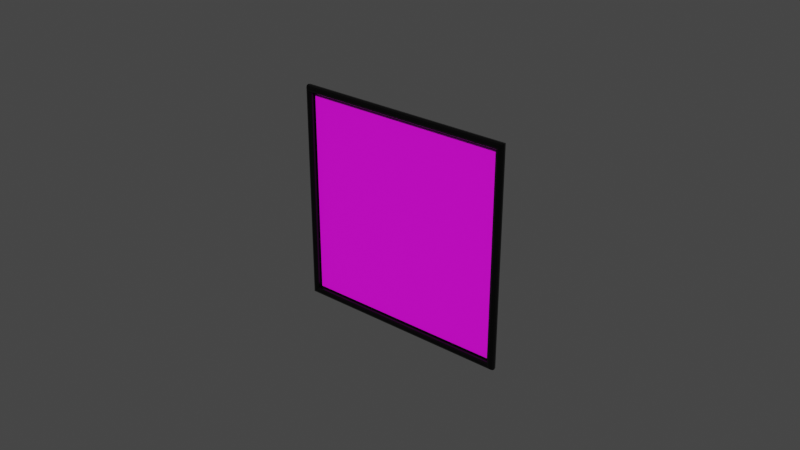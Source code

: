# Source: Photo_Frame.blend  (saved by Blender 2.80.75; exported with 4.5.12 LTS)
import bpy
from mathutils import Matrix  # noqa: F401  (used for matrix-valued properties, if any)

bpy.ops.wm.read_factory_settings(use_empty=True)
scene = bpy.context.scene
scene.name = 'Scene'

# ---- collections
col_collection = bpy.data.collections.new('Collection'); scene.collection.children.link(col_collection)

# ---- images (referenced by path relative to the original .blend; pixels are not part of the script)
import os
ASSET_DIR = os.environ.get("B2B_ASSET_DIR", "")  # directory of the original .blend (textures are referenced by path, not embedded)
HERE = os.path.dirname(os.path.abspath(__file__))  # packed textures are extracted next to this script under _unpacked/

def load_image(name, relpath, width, height, colorspace="sRGB"):
    """Load a texture the original file referenced (path relative to the .blend, or extracted next to this script)."""
    p = next((c for c in (os.path.join(HERE, relpath), os.path.join(ASSET_DIR, relpath)) if relpath and os.path.exists(c)), "")
    if p:
        img = bpy.data.images.load(p, check_existing=True)
        img.name = name
    else:  # same state as the original file: an image datablock whose file is absent (Cycles renders it pink)
        img = bpy.data.images.new(name, width, height)
        img.source = "FILE"
        img.filepath = "//" + (relpath or name)
    img.colorspace_settings.name = colorspace
    return img
img_pjm_1080_01_jpg = load_image('PJM_1080_01.jpg', 'PJM_1080_01.jpg', 1024, 1024, 'sRGB')

# ---- materials (node trees are filled in below, after node groups)
mat_material_004 = bpy.data.materials.new('Material.004')
mat_material_004.use_transparent_shadow = False
mat_material_003 = bpy.data.materials.new('Material.003')
mat_material_003.use_transparent_shadow = False
mat_material_003.use_raytrace_refraction = True
mat_material_003.use_screen_refraction = True
mat_material_003.thickness_mode = 'SLAB'

# ---- material node trees
mat_material_004.use_nodes = True; mat_material_004.node_tree.nodes.clear()
_N = mat_material_004.node_tree.nodes; _L = mat_material_004.node_tree.links
n0 = _N.new('ShaderNodeOutputMaterial'); n0.name = 'Material Output'; n0.location = (300, 300)
n1 = _N.new('ShaderNodeBsdfPrincipled'); n1.name = 'Principled BSDF'; n1.location = (10, 300)
n1.distribution = 'GGX'
n1.subsurface_method = 'BURLEY'
n1.inputs[0].default_value = (0.0, 0.0, 0.0, 1.0)
n1.inputs[1].default_value = 0.257
n1.inputs[2].default_value = 0.3
n1.inputs[3].default_value = 1.45
n1.inputs[27].default_value = (0.0, 0.0, 0.0, 1.0)
n1.inputs[28].default_value = 1.0
_L.new(n1.outputs[0], n0.inputs[0])
n0.is_active_output = True
mat_material_003.use_nodes = True; mat_material_003.node_tree.nodes.clear()
_N = mat_material_003.node_tree.nodes; _L = mat_material_003.node_tree.links
n0 = _N.new('ShaderNodeOutputMaterial'); n0.name = 'Material Output'; n0.location = (300, 300)
n1 = _N.new('ShaderNodeBsdfPrincipled'); n1.name = 'Principled BSDF'; n1.location = (10, 300)
n1.distribution = 'GGX'
n1.subsurface_method = 'BURLEY'
n1.inputs[3].default_value = 1.45
n1.inputs[27].default_value = (0.0, 0.0, 0.0, 1.0)
n1.inputs[28].default_value = 1.0
n2 = _N.new('ShaderNodeTexImage'); n2.name = 'Image Texture'; n2.location = (-280, 280)
n2.image = img_pjm_1080_01_jpg
_L.new(n1.outputs[0], n0.inputs[0])
_L.new(n2.outputs[0], n1.inputs[0])
n0.is_active_output = True

# ---- world
world_world = bpy.data.worlds.new('World'); scene.world = world_world
world_world.use_nodes = True; world_world.node_tree.nodes.clear()
_N = world_world.node_tree.nodes; _L = world_world.node_tree.links
n0 = _N.new('ShaderNodeOutputWorld'); n0.name = 'World Output'; n0.location = (300, 300)
n1 = _N.new('ShaderNodeBackground'); n1.name = 'Background'; n1.location = (10, 300)
n1.inputs[0].default_value = (0.05088, 0.05088, 0.05088, 1.0)
_L.new(n1.outputs[0], n0.inputs[0])
n0.is_active_output = True
world_world.color = (0.05088, 0.05088, 0.05088)
world_world.use_sun_shadow = False
world_world.sun_shadow_jitter_overblur = 0.0

# ---- meshes
me_torus = bpy.data.meshes.new('Torus')
me_torus.from_pydata([(3.56, 0.0, 0.0), (3.545, 0.0, 0.055), (3.505, 0.0, 0.09526), (3.45, 0.0, 0.11), (3.395, 0.0, 0.09526), (3.355, 0.0, 0.055), (3.34, 0.0, 1.347e-17), (3.355, 0.0, -0.055), (3.395, 0.0, -0.09526), (3.45, 0.0, -0.11), (3.505, 0.0, -0.09526), (3.545, 0.0, -0.055), (2.688e-07, 3.56, 0.0), (2.677e-07, 3.545, 0.055), (2.646e-07, 3.505, 0.09526), (2.605e-07, 3.45, 0.11), (2.563e-07, 3.395, 0.09526), (2.533e-07, 3.355, 0.055), (2.522e-07, 3.34, 1.347e-17), (2.533e-07, 3.355, -0.055), (2.563e-07, 3.395, -0.09526), (2.605e-07, 3.45, -0.11), (2.646e-07, 3.505, -0.09526), (2.677e-07, 3.545, -0.055), (-3.56, 3.112e-07, 0.0), (-3.545, 3.099e-07, 0.055), (-3.505, 3.064e-07, 0.09526), (-3.45, 3.016e-07, 0.11), (-3.395, 2.968e-07, 0.09526), (-3.355, 2.933e-07, 0.055), (-3.34, 2.92e-07, 1.347e-17), (-3.355, 2.933e-07, -0.055), (-3.395, 2.968e-07, -0.09526), (-3.45, 3.016e-07, -0.11), (-3.505, 3.064e-07, -0.09526), (-3.545, 3.099e-07, -0.055), (2.688e-07, -3.56, 0.0), (2.677e-07, -3.545, 0.055), (2.646e-07, -3.505, 0.09526), (2.605e-07, -3.45, 0.11), (2.563e-07, -3.395, 0.09526), (2.533e-07, -3.355, 0.055), (2.522e-07, -3.34, 1.347e-17), (2.533e-07, -3.355, -0.055), (2.563e-07, -3.395, -0.09526), (2.605e-07, -3.45, -0.11), (2.646e-07, -3.505, -0.09526), (2.677e-07, -3.545, -0.055), (3.288, 3.011e-09, -0.0004248), (2.514e-07, 3.288, -0.0004248), (3.303, 3.011e-09, -0.05458), (2.525e-07, 3.303, -0.05458), (-3.288, 2.905e-07, -0.0004248), (-3.303, 2.918e-07, -0.05458), (2.514e-07, -3.288, -0.0004248), (2.525e-07, -3.303, -0.05458)], [], [(0, 12, 13, 1), (1, 13, 14, 2), (2, 14, 15, 3), (3, 15, 16, 4), (4, 16, 17, 5), (5, 17, 18, 6), (30, 42, 54, 52), (7, 19, 20, 8), (8, 20, 21, 9), (9, 21, 22, 10), (10, 22, 23, 11), (11, 23, 12, 0), (12, 24, 25, 13), (13, 25, 26, 14), (14, 26, 27, 15), (15, 27, 28, 16), (16, 28, 29, 17), (17, 29, 30, 18), (43, 31, 53, 55), (19, 31, 32, 20), (20, 32, 33, 21), (21, 33, 34, 22), (22, 34, 35, 23), (23, 35, 24, 12), (24, 36, 37, 25), (25, 37, 38, 26), (26, 38, 39, 27), (27, 39, 40, 28), (28, 40, 41, 29), (29, 41, 42, 30), (19, 7, 50, 51), (31, 43, 44, 32), (32, 44, 45, 33), (33, 45, 46, 34), (34, 46, 47, 35), (35, 47, 36, 24), (36, 0, 1, 37), (37, 1, 2, 38), (38, 2, 3, 39), (39, 3, 4, 40), (40, 4, 5, 41), (41, 5, 6, 42), (7, 43, 55, 50), (43, 7, 8, 44), (44, 8, 9, 45), (45, 9, 10, 46), (46, 10, 11, 47), (47, 11, 0, 36), (48, 49, 51, 50), (49, 52, 53, 51), (52, 54, 55, 53), (54, 48, 50, 55), (31, 19, 51, 53), (18, 30, 52, 49), (42, 6, 48, 54), (6, 18, 49, 48)])
_uv = me_torus.uv_layers.new(name='UVMap')
_uv.uv.foreach_set('vector', [0.5, 0.5, 0.75, 0.5, 0.75, 0.5833, 0.5, 0.5833, 0.5, 0.5833, 0.75, 0.5833, 0.75, 0.6667, 0.5, 0.6667, 0.5, 0.6667, 0.75, 0.6667, 0.75, 0.75, 0.5, 0.75, 0.5, 0.75, 0.75, 0.75, 0.75, 0.8333, 0.5, 0.8333, 0.5, 0.8333, 0.75, 0.8333, 0.75, 0.9167, 0.5, 0.9167, 0.5, 0.9167, 0.75, 0.9167, 0.75, 1.0, 0.5, 1.0, 0.0, 1.0, 0.25, 1.0, 0.25, 1.0, 0.0, 1.0, 0.5, 0.08333, 0.75, 0.08333, 0.75, 0.1667, 0.5, 0.1667, 0.5, 0.1667, 0.75, 0.1667, 0.75, 0.25, 0.5, 0.25, 0.5, 0.25, 0.75, 0.25, 0.75, 0.3333, 0.5, 0.3333, 0.5, 0.3333, 0.75, 0.3333, 0.75, 0.4167, 0.5, 0.4167, 0.5, 0.4167, 0.75, 0.4167, 0.75, 0.5, 0.5, 0.5, 0.75, 0.5, 1.0, 0.5, 1.0, 0.5833, 0.75, 0.5833, 0.75, 0.5833, 1.0, 0.5833, 1.0, 0.6667, 0.75, 0.6667, 0.75, 0.6667, 1.0, 0.6667, 1.0, 0.75, 0.75, 0.75, 0.75, 0.75, 1.0, 0.75, 1.0, 0.8333, 0.75, 0.8333, 0.75, 0.8333, 1.0, 0.8333, 1.0, 0.9167, 0.75, 0.9167, 0.75, 0.9167, 1.0, 0.9167, 1.0, 1.0, 0.75, 1.0, 0.25, 0.08333, 0.0, 0.08333, 0.0, 0.08333, 0.25, 0.08333, 0.75, 0.08333, 1.0, 0.08333, 1.0, 0.1667, 0.75, 0.1667, 0.75, 0.1667, 1.0, 0.1667, 1.0, 0.25, 0.75, 0.25, 0.75, 0.25, 1.0, 0.25, 1.0, 0.3333, 0.75, 0.3333, 0.75, 0.3333, 1.0, 0.3333, 1.0, 0.4167, 0.75, 0.4167, 0.75, 0.4167, 1.0, 0.4167, 1.0, 0.5, 0.75, 0.5, 0.0, 0.5, 0.25, 0.5, 0.25, 0.5833, 0.0, 0.5833, 0.0, 0.5833, 0.25, 0.5833, 0.25, 0.6667, 0.0, 0.6667, 0.0, 0.6667, 0.25, 0.6667, 0.25, 0.75, 0.0, 0.75, 0.0, 0.75, 0.25, 0.75, 0.25, 0.8333, 0.0, 0.8333, 0.0, 0.8333, 0.25, 0.8333, 0.25, 0.9167, 0.0, 0.9167, 0.0, 0.9167, 0.25, 0.9167, 0.25, 1.0, 0.0, 1.0, 0.75, 0.08333, 0.5, 0.08333, 0.5, 0.08333, 0.75, 0.08333, 0.0, 0.08333, 0.25, 0.08333, 0.25, 0.1667, 0.0, 0.1667, 0.0, 0.1667, 0.25, 0.1667, 0.25, 0.25, 0.0, 0.25, 0.0, 0.25, 0.25, 0.25, 0.25, 0.3333, 0.0, 0.3333, 0.0, 0.3333, 0.25, 0.3333, 0.25, 0.4167, 0.0, 0.4167, 0.0, 0.4167, 0.25, 0.4167, 0.25, 0.5, 0.0, 0.5, 0.25, 0.5, 0.5, 0.5, 0.5, 0.5833, 0.25, 0.5833, 0.25, 0.5833, 0.5, 0.5833, 0.5, 0.6667, 0.25, 0.6667, 0.25, 0.6667, 0.5, 0.6667, 0.5, 0.75, 0.25, 0.75, 0.25, 0.75, 0.5, 0.75, 0.5, 0.8333, 0.25, 0.8333, 0.25, 0.8333, 0.5, 0.8333, 0.5, 0.9167, 0.25, 0.9167, 0.25, 0.9167, 0.5, 0.9167, 0.5, 1.0, 0.25, 1.0, 0.5, 0.08333, 0.25, 0.08333, 0.25, 0.08333, 0.5, 0.08333, 0.25, 0.08333, 0.5, 0.08333, 0.5, 0.1667, 0.25, 0.1667, 0.25, 0.1667, 0.5, 0.1667, 0.5, 0.25, 0.25, 0.25, 0.25, 0.25, 0.5, 0.25, 0.5, 0.3333, 0.25, 0.3333, 0.25, 0.3333, 0.5, 0.3333, 0.5, 0.4167, 0.25, 0.4167, 0.25, 0.4167, 0.5, 0.4167, 0.5, 0.5, 0.25, 0.5, 0.5, 2.22e-16, 0.75, 2.22e-16, 0.75, 0.08333, 0.5, 0.08333, 0.75, 2.22e-16, 1.0, 2.22e-16, 1.0, 0.08333, 0.75, 0.08333, 0.0, 2.22e-16, 0.25, 2.22e-16, 0.25, 0.08333, 0.0, 0.08333, 0.25, 2.22e-16, 0.5, 2.22e-16, 0.5, 0.08333, 0.25, 0.08333, 1.0, 0.08333, 0.75, 0.08333, 0.75, 0.08333, 1.0, 0.08333, 0.75, 1.0, 1.0, 1.0, 1.0, 1.0, 0.75, 1.0, 0.25, 1.0, 0.5, 1.0, 0.5, 1.0, 0.25, 1.0, 0.5, 1.0, 0.75, 1.0, 0.75, 1.0, 0.5, 1.0])
me_torus.materials.append(mat_material_004)
me_torus.use_remesh_preserve_volume = False
me_torus.use_remesh_preserve_attributes = False
me_torus.use_mirror_vertex_groups = False
me_torus.update()
me_plane_001 = bpy.data.meshes.new('Plane.001')
me_plane_001.from_pydata([(1.0, -1.0, 0.0), (-1.0, -1.0, 1.748e-07), (1.0, 1.0, -1.748e-07), (-1.0, 1.0, 0.0)], [], [(0, 1, 3, 2)])
_uv = me_plane_001.uv_layers.new(name='UVMap')
_uv.uv.foreach_set('vector', [0.0, 0.0, 1.0, 0.0, 1.0, 1.0, 0.0, 1.0])
me_plane_001.materials.append(mat_material_003)
me_plane_001.use_remesh_preserve_volume = False
me_plane_001.use_remesh_preserve_attributes = False
me_plane_001.use_mirror_vertex_groups = False
me_plane_001.update()

# ---- objects
ob_torus = bpy.data.objects.new('Torus', me_torus)
ob_plane_001 = bpy.data.objects.new('Plane.001', me_plane_001)

# ---- transforms, parenting, visibility, modifiers, constraints
ob_torus.location = (0.0, 0.0, 0.0)
ob_torus.rotation_euler = (1.571, -0.7854, -4.371e-08)
ob_torus.lineart.crease_threshold = 0.0
ob_plane_001.location = (0.0, 0.01194, 0.0)
ob_plane_001.rotation_euler = (1.571, -0.0, 3.142)
ob_plane_001.scale = (2.352, 2.352, 2.352)
ob_plane_001.lineart.crease_threshold = 0.0

# ---- collection membership
col_collection.objects.link(ob_torus)
col_collection.objects.link(ob_plane_001)

# ---- scene / render settings (as saved in the file)
scene.frame_start = 1; scene.frame_end = 250; scene.frame_set(14)
scene.render.engine = 'BLENDER_EEVEE_NEXT'
scene.cycles.use_denoising = False
scene.cycles.samples = 128
scene.cycles.sampling_pattern = 'TABULATED_SOBOL'
scene.cycles.use_adaptive_sampling = False
scene.cycles.use_light_tree = False
scene.eevee.use_gtao = True
scene.eevee.use_raytracing = True
scene.view_settings.view_transform = 'Filmic'
bpy.context.view_layer.update()

# ---- added for rendering (the .blend has no active camera and no usable light): camera, sun
cam_auto = bpy.data.cameras.new('AutoCamera')
cam_auto.lens = 50.0
cam_auto.sensor_width = 36.0
cam_auto.clip_end = 1000.0
ob_auto_camera = bpy.data.objects.new('AutoCamera', cam_auto)
scene.collection.objects.link(ob_auto_camera)
ob_auto_camera.location = (13.1768, -15.8121, 10.5414)
ob_auto_camera.rotation_euler = (1.09748, -7.21219e-08, 0.694738)
scene.camera = ob_auto_camera
light_auto_sun = bpy.data.lights.new('AutoSun', 'SUN')
light_auto_sun.energy = 3.0
light_auto_sun.angle = 0.0523599
ob_auto_sun = bpy.data.objects.new('AutoSun', light_auto_sun)
scene.collection.objects.link(ob_auto_sun)
ob_auto_sun.rotation_euler = (0.872665, 0.174533, 0.523599)
bpy.context.view_layer.update()
